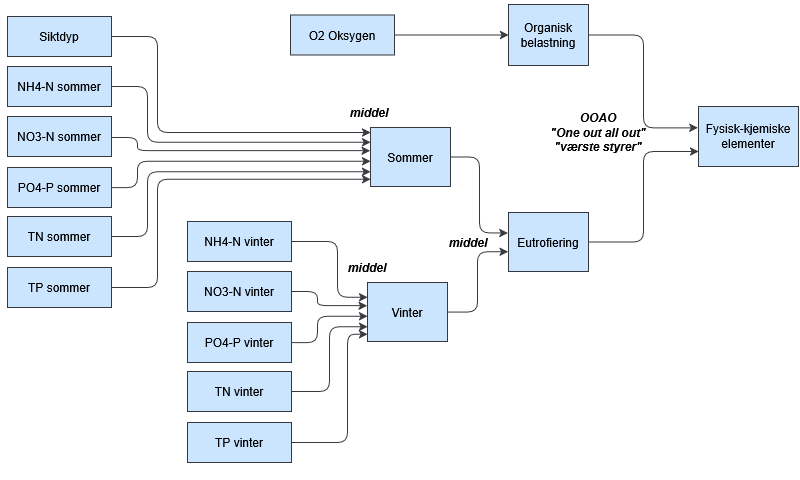

The diagram above was exported from draw.io. Its source (the exported page's mxGraphModel, read from the mxfile embedded in the PNG):
<mxGraphModel dx="1426" dy="891" grid="1" gridSize="10" guides="1" tooltips="1" connect="1" arrows="1" fold="1" page="1" pageScale="1" pageWidth="800" pageHeight="480" background="light-dark(#FFFFFF,#FFFFFF)" math="0" shadow="0" adaptiveColors="simple">
  <root>
    <mxCell id="0" />
    <mxCell id="1" parent="0" />
    <mxCell id="y_GRqJ1ZzVfy5zHWJSPP-25" parent="1" style="whiteSpace=wrap;html=1;labelBackgroundColor=none;fillColor=#cce5ff;strokeColor=#36393d;fontColor=#000000;" value="Fysisk-kjemiske elementer" vertex="1">
      <mxGeometry height="60" width="100" x="698" y="106" as="geometry" />
    </mxCell>
    <mxCell id="y_GRqJ1ZzVfy5zHWJSPP-29" edge="1" parent="1" source="2X02libbnEGjVLq_vz0E-27" style="edgeStyle=elbowEdgeStyle;elbow=horizontal;html=1;rounded=1;curved=0;sourcePerimeterSpacing=0;targetPerimeterSpacing=0;startSize=6;endSize=6;entryX=0;entryY=0.75;entryDx=0;entryDy=0;labelBackgroundColor=none;fontColor=#000000;fillColor=#cce5ff;strokeColor=#36393d;exitX=1;exitY=0.5;exitDx=0;exitDy=0;" target="y_GRqJ1ZzVfy5zHWJSPP-25" value="">
      <mxGeometry relative="1" as="geometry">
        <mxPoint x="593" y="261" as="sourcePoint" />
        <mxPoint x="703" y="111" as="targetPoint" />
      </mxGeometry>
    </mxCell>
    <mxCell id="y_GRqJ1ZzVfy5zHWJSPP-30" parent="1" style="whiteSpace=wrap;html=1;labelBackgroundColor=none;fillColor=#cce5ff;strokeColor=#36393d;fontColor=#000000;" value="Sommer" vertex="1">
      <mxGeometry height="59" width="80" x="370" y="127" as="geometry" />
    </mxCell>
    <mxCell id="y_GRqJ1ZzVfy5zHWJSPP-31" edge="1" parent="1" source="y_GRqJ1ZzVfy5zHWJSPP-30" style="edgeStyle=elbowEdgeStyle;elbow=horizontal;html=1;rounded=1;curved=0;sourcePerimeterSpacing=0;targetPerimeterSpacing=0;startSize=6;endSize=6;labelBackgroundColor=none;fontColor=#000000;fillColor=#cce5ff;strokeColor=#36393d;entryX=-0.007;entryY=0.346;entryDx=0;entryDy=0;entryPerimeter=0;" target="2X02libbnEGjVLq_vz0E-27" value="">
      <mxGeometry relative="1" as="geometry">
        <mxPoint x="277" y="312" as="targetPoint" />
      </mxGeometry>
    </mxCell>
    <mxCell id="y_GRqJ1ZzVfy5zHWJSPP-32" parent="1" style="whiteSpace=wrap;html=1;labelBackgroundColor=none;fillColor=#cce5ff;strokeColor=#36393d;fontColor=#000000;" value="NH4-N sommer" vertex="1">
      <mxGeometry height="40" width="104" x="7" y="66" as="geometry" />
    </mxCell>
    <mxCell id="y_GRqJ1ZzVfy5zHWJSPP-33" edge="1" parent="1" source="y_GRqJ1ZzVfy5zHWJSPP-32" style="edgeStyle=elbowEdgeStyle;elbow=horizontal;html=1;rounded=1;curved=0;sourcePerimeterSpacing=0;targetPerimeterSpacing=0;startSize=6;endSize=6;labelBackgroundColor=none;fontColor=#000000;fillColor=#cce5ff;strokeColor=#36393d;entryX=0;entryY=0.25;entryDx=0;entryDy=0;" target="y_GRqJ1ZzVfy5zHWJSPP-30" value="">
      <mxGeometry relative="1" as="geometry">
        <Array as="points">
          <mxPoint x="147" y="107" />
        </Array>
        <mxPoint x="157" y="107" as="targetPoint" />
      </mxGeometry>
    </mxCell>
    <mxCell id="y_GRqJ1ZzVfy5zHWJSPP-36" parent="1" style="whiteSpace=wrap;html=1;labelBackgroundColor=none;fillColor=#cce5ff;strokeColor=#36393d;fontColor=#000000;" value="Siktdyp" vertex="1">
      <mxGeometry height="40" width="104" x="7" y="16" as="geometry" />
    </mxCell>
    <mxCell id="y_GRqJ1ZzVfy5zHWJSPP-37" edge="1" parent="1" source="y_GRqJ1ZzVfy5zHWJSPP-36" style="edgeStyle=elbowEdgeStyle;elbow=horizontal;html=1;rounded=1;curved=0;sourcePerimeterSpacing=0;targetPerimeterSpacing=0;startSize=6;endSize=6;entryX=0;entryY=0.085;entryDx=0;entryDy=0;labelBackgroundColor=none;fontColor=#000000;fillColor=#cce5ff;strokeColor=#36393d;entryPerimeter=0;" target="y_GRqJ1ZzVfy5zHWJSPP-30" value="">
      <mxGeometry relative="1" as="geometry">
        <Array as="points">
          <mxPoint x="157" y="87" />
        </Array>
        <mxPoint x="152" y="76" as="targetPoint" />
      </mxGeometry>
    </mxCell>
    <mxCell id="y_GRqJ1ZzVfy5zHWJSPP-38" parent="1" style="whiteSpace=wrap;html=1;labelBackgroundColor=none;fillColor=#cce5ff;strokeColor=#36393d;fontColor=#000000;" value="&lt;div&gt;Organisk&lt;/div&gt;&lt;div&gt;belastning&lt;/div&gt;" vertex="1">
      <mxGeometry height="61" width="80" x="508" y="4" as="geometry" />
    </mxCell>
    <mxCell id="y_GRqJ1ZzVfy5zHWJSPP-39" edge="1" parent="1" source="y_GRqJ1ZzVfy5zHWJSPP-38" style="edgeStyle=elbowEdgeStyle;elbow=horizontal;html=1;rounded=1;curved=0;sourcePerimeterSpacing=0;targetPerimeterSpacing=0;startSize=6;endSize=6;entryX=-0.006;entryY=0.356;entryDx=0;entryDy=0;labelBackgroundColor=none;fontColor=#000000;fillColor=#cce5ff;strokeColor=#36393d;entryPerimeter=0;" target="y_GRqJ1ZzVfy5zHWJSPP-25" value="">
      <mxGeometry relative="1" as="geometry">
        <mxPoint x="503" y="-28.999999999999886" as="targetPoint" />
      </mxGeometry>
    </mxCell>
    <mxCell id="y_GRqJ1ZzVfy5zHWJSPP-40" parent="1" style="whiteSpace=wrap;html=1;labelBackgroundColor=none;fillColor=#cce5ff;strokeColor=#36393d;fontColor=#000000;" value="O2 Oksygen" vertex="1">
      <mxGeometry height="40" width="104" x="290" y="14.5" as="geometry" />
    </mxCell>
    <mxCell id="y_GRqJ1ZzVfy5zHWJSPP-41" edge="1" parent="1" source="y_GRqJ1ZzVfy5zHWJSPP-40" style="edgeStyle=elbowEdgeStyle;elbow=horizontal;html=1;rounded=1;curved=0;sourcePerimeterSpacing=0;targetPerimeterSpacing=0;startSize=6;endSize=6;entryX=0;entryY=0.5;entryDx=0;entryDy=0;labelBackgroundColor=none;fontColor=#000000;fillColor=#cce5ff;strokeColor=#36393d;" target="y_GRqJ1ZzVfy5zHWJSPP-38" value="">
      <mxGeometry relative="1" as="geometry">
        <mxPoint x="152" y="84" as="targetPoint" />
      </mxGeometry>
    </mxCell>
    <mxCell id="y_GRqJ1ZzVfy5zHWJSPP-42" parent="1" style="whiteSpace=wrap;html=1;labelBackgroundColor=none;fillColor=#cce5ff;strokeColor=#36393d;fontColor=#000000;" value="NO3-N sommer" vertex="1">
      <mxGeometry height="40" width="104" x="7" y="116" as="geometry" />
    </mxCell>
    <mxCell id="y_GRqJ1ZzVfy5zHWJSPP-43" edge="1" parent="1" source="y_GRqJ1ZzVfy5zHWJSPP-42" style="edgeStyle=elbowEdgeStyle;elbow=horizontal;html=1;rounded=1;curved=0;sourcePerimeterSpacing=0;targetPerimeterSpacing=0;startSize=6;endSize=6;entryX=-0.004;entryY=0.392;entryDx=0;entryDy=0;labelBackgroundColor=none;fontColor=#000000;fillColor=#cce5ff;strokeColor=#36393d;entryPerimeter=0;" target="y_GRqJ1ZzVfy5zHWJSPP-30" value="">
      <mxGeometry relative="1" as="geometry">
        <Array as="points">
          <mxPoint x="137" y="137" />
        </Array>
        <mxPoint x="232" y="136" as="targetPoint" />
      </mxGeometry>
    </mxCell>
    <mxCell id="y_GRqJ1ZzVfy5zHWJSPP-63" parent="1" style="text;html=1;align=center;verticalAlign=middle;whiteSpace=wrap;rounded=0;fontColor=#000000;fontStyle=3" value="&lt;div&gt;OOAO&lt;/div&gt;&lt;div&gt;&quot;One out all out&quot;&lt;/div&gt;&lt;div&gt;&quot;værste styrer&quot;&lt;/div&gt;" vertex="1">
      <mxGeometry height="30" width="140" x="528" y="117" as="geometry" />
    </mxCell>
    <mxCell id="2X02libbnEGjVLq_vz0E-2" edge="1" parent="1" style="edgeStyle=elbowEdgeStyle;elbow=horizontal;html=1;rounded=1;curved=0;sourcePerimeterSpacing=0;targetPerimeterSpacing=0;startSize=6;endSize=6;entryX=0;entryY=0.57;entryDx=0;entryDy=0;labelBackgroundColor=none;fontColor=#000000;fillColor=#cce5ff;strokeColor=#36393d;entryPerimeter=0;" target="y_GRqJ1ZzVfy5zHWJSPP-30" value="">
      <mxGeometry relative="1" as="geometry">
        <Array as="points">
          <mxPoint x="137" y="177" />
        </Array>
        <mxPoint x="110.99999999999989" y="187" as="sourcePoint" />
        <mxPoint x="192" y="187" as="targetPoint" />
      </mxGeometry>
    </mxCell>
    <mxCell id="2X02libbnEGjVLq_vz0E-5" parent="1" style="whiteSpace=wrap;html=1;labelBackgroundColor=none;fillColor=#cce5ff;strokeColor=#36393d;fontColor=#000000;" value="PO4-P sommer" vertex="1">
      <mxGeometry height="40" width="104" x="7" y="167" as="geometry" />
    </mxCell>
    <mxCell id="2X02libbnEGjVLq_vz0E-7" parent="1" style="whiteSpace=wrap;html=1;labelBackgroundColor=none;fillColor=#cce5ff;strokeColor=#36393d;fontColor=#000000;" value="TN sommer" vertex="1">
      <mxGeometry height="40" width="104" x="7" y="216" as="geometry" />
    </mxCell>
    <mxCell id="2X02libbnEGjVLq_vz0E-8" edge="1" parent="1" style="edgeStyle=elbowEdgeStyle;elbow=horizontal;html=1;rounded=1;curved=0;sourcePerimeterSpacing=0;targetPerimeterSpacing=0;startSize=6;endSize=6;entryX=0;entryY=0.75;entryDx=0;entryDy=0;labelBackgroundColor=none;fontColor=#000000;fillColor=#cce5ff;strokeColor=#36393d;" target="y_GRqJ1ZzVfy5zHWJSPP-30" value="">
      <mxGeometry relative="1" as="geometry">
        <Array as="points">
          <mxPoint x="147" y="207" />
        </Array>
        <mxPoint x="111" y="236" as="sourcePoint" />
        <mxPoint x="192" y="227" as="targetPoint" />
      </mxGeometry>
    </mxCell>
    <mxCell id="2X02libbnEGjVLq_vz0E-10" parent="1" style="whiteSpace=wrap;html=1;labelBackgroundColor=none;fillColor=#cce5ff;strokeColor=#36393d;fontColor=#000000;" value="TP sommer" vertex="1">
      <mxGeometry height="40" width="104" x="7" y="267" as="geometry" />
    </mxCell>
    <mxCell id="2X02libbnEGjVLq_vz0E-11" edge="1" parent="1" source="2X02libbnEGjVLq_vz0E-10" style="edgeStyle=elbowEdgeStyle;elbow=horizontal;html=1;rounded=1;curved=0;sourcePerimeterSpacing=0;targetPerimeterSpacing=0;startSize=6;endSize=6;entryX=0;entryY=0.877;entryDx=0;entryDy=0;labelBackgroundColor=none;fontColor=#000000;fillColor=#cce5ff;strokeColor=#36393d;entryPerimeter=0;" target="y_GRqJ1ZzVfy5zHWJSPP-30" value="">
      <mxGeometry relative="1" as="geometry">
        <Array as="points">
          <mxPoint x="157" y="237" />
        </Array>
        <mxPoint x="192" y="278" as="targetPoint" />
      </mxGeometry>
    </mxCell>
    <mxCell id="2X02libbnEGjVLq_vz0E-12" parent="1" style="whiteSpace=wrap;html=1;labelBackgroundColor=none;fillColor=#cce5ff;strokeColor=#36393d;fontColor=#000000;" value="&lt;div&gt;Vinter&lt;/div&gt;" vertex="1">
      <mxGeometry height="59" width="80" x="367" y="282" as="geometry" />
    </mxCell>
    <mxCell id="2X02libbnEGjVLq_vz0E-13" edge="1" parent="1" source="2X02libbnEGjVLq_vz0E-12" style="edgeStyle=elbowEdgeStyle;elbow=horizontal;html=1;rounded=1;curved=0;sourcePerimeterSpacing=0;targetPerimeterSpacing=0;startSize=6;endSize=6;labelBackgroundColor=none;fontColor=#000000;fillColor=#cce5ff;strokeColor=#36393d;entryX=-0.004;entryY=0.664;entryDx=0;entryDy=0;entryPerimeter=0;" target="2X02libbnEGjVLq_vz0E-27" value="">
      <mxGeometry relative="1" as="geometry">
        <mxPoint x="357" y="463" as="targetPoint" />
      </mxGeometry>
    </mxCell>
    <mxCell id="2X02libbnEGjVLq_vz0E-14" parent="1" style="whiteSpace=wrap;html=1;labelBackgroundColor=none;fillColor=#cce5ff;strokeColor=#36393d;fontColor=#000000;" value="NH4-N vinter" vertex="1">
      <mxGeometry height="40" width="104" x="187" y="221" as="geometry" />
    </mxCell>
    <mxCell id="2X02libbnEGjVLq_vz0E-15" edge="1" parent="1" source="2X02libbnEGjVLq_vz0E-14" style="edgeStyle=elbowEdgeStyle;elbow=horizontal;html=1;rounded=1;curved=0;sourcePerimeterSpacing=0;targetPerimeterSpacing=0;startSize=6;endSize=6;labelBackgroundColor=none;fontColor=#000000;fillColor=#cce5ff;strokeColor=#36393d;entryX=0;entryY=0.25;entryDx=0;entryDy=0;" target="2X02libbnEGjVLq_vz0E-12" value="">
      <mxGeometry relative="1" as="geometry">
        <Array as="points">
          <mxPoint x="337" y="271" />
        </Array>
        <mxPoint x="337" y="262" as="targetPoint" />
      </mxGeometry>
    </mxCell>
    <mxCell id="2X02libbnEGjVLq_vz0E-18" parent="1" style="whiteSpace=wrap;html=1;labelBackgroundColor=none;fillColor=#cce5ff;strokeColor=#36393d;fontColor=#000000;" value="NO3-N&amp;nbsp;vinter" vertex="1">
      <mxGeometry height="40" width="104" x="187" y="271" as="geometry" />
    </mxCell>
    <mxCell id="2X02libbnEGjVLq_vz0E-19" edge="1" parent="1" source="2X02libbnEGjVLq_vz0E-18" style="edgeStyle=elbowEdgeStyle;elbow=horizontal;html=1;rounded=1;curved=0;sourcePerimeterSpacing=0;targetPerimeterSpacing=0;startSize=6;endSize=6;entryX=-0.004;entryY=0.392;entryDx=0;entryDy=0;labelBackgroundColor=none;fontColor=#000000;fillColor=#cce5ff;strokeColor=#36393d;entryPerimeter=0;" target="2X02libbnEGjVLq_vz0E-12" value="">
      <mxGeometry relative="1" as="geometry">
        <Array as="points">
          <mxPoint x="317" y="291" />
        </Array>
        <mxPoint x="412" y="291" as="targetPoint" />
      </mxGeometry>
    </mxCell>
    <mxCell id="2X02libbnEGjVLq_vz0E-21" edge="1" parent="1" style="edgeStyle=elbowEdgeStyle;elbow=horizontal;html=1;rounded=1;curved=0;sourcePerimeterSpacing=0;targetPerimeterSpacing=0;startSize=6;endSize=6;entryX=0;entryY=0.57;entryDx=0;entryDy=0;labelBackgroundColor=none;fontColor=#000000;fillColor=#cce5ff;strokeColor=#36393d;entryPerimeter=0;" target="2X02libbnEGjVLq_vz0E-12" value="">
      <mxGeometry relative="1" as="geometry">
        <Array as="points">
          <mxPoint x="317" y="331" />
        </Array>
        <mxPoint x="290.9999999999999" y="342" as="sourcePoint" />
        <mxPoint x="372" y="342" as="targetPoint" />
      </mxGeometry>
    </mxCell>
    <mxCell id="2X02libbnEGjVLq_vz0E-22" parent="1" style="whiteSpace=wrap;html=1;labelBackgroundColor=none;fillColor=#cce5ff;strokeColor=#36393d;fontColor=#000000;" value="PO4-P&amp;nbsp;vinter" vertex="1">
      <mxGeometry height="40" width="104" x="187" y="322" as="geometry" />
    </mxCell>
    <mxCell id="2X02libbnEGjVLq_vz0E-23" parent="1" style="whiteSpace=wrap;html=1;labelBackgroundColor=none;fillColor=#cce5ff;strokeColor=#36393d;fontColor=#000000;" value="TN&amp;nbsp;vinter" vertex="1">
      <mxGeometry height="40" width="104" x="187" y="371" as="geometry" />
    </mxCell>
    <mxCell id="2X02libbnEGjVLq_vz0E-24" edge="1" parent="1" style="edgeStyle=elbowEdgeStyle;elbow=horizontal;html=1;rounded=1;curved=0;sourcePerimeterSpacing=0;targetPerimeterSpacing=0;startSize=6;endSize=6;entryX=0;entryY=0.75;entryDx=0;entryDy=0;labelBackgroundColor=none;fontColor=#000000;fillColor=#cce5ff;strokeColor=#36393d;" target="2X02libbnEGjVLq_vz0E-12" value="">
      <mxGeometry relative="1" as="geometry">
        <mxPoint x="291" y="391" as="sourcePoint" />
        <mxPoint x="372" y="382" as="targetPoint" />
      </mxGeometry>
    </mxCell>
    <mxCell id="2X02libbnEGjVLq_vz0E-25" parent="1" style="whiteSpace=wrap;html=1;labelBackgroundColor=none;fillColor=#cce5ff;strokeColor=#36393d;fontColor=#000000;" value="TP&amp;nbsp;vinter" vertex="1">
      <mxGeometry height="40" width="104" x="187" y="422" as="geometry" />
    </mxCell>
    <mxCell id="2X02libbnEGjVLq_vz0E-26" edge="1" parent="1" source="2X02libbnEGjVLq_vz0E-25" style="edgeStyle=elbowEdgeStyle;elbow=horizontal;html=1;rounded=1;curved=0;sourcePerimeterSpacing=0;targetPerimeterSpacing=0;startSize=6;endSize=6;entryX=0;entryY=0.877;entryDx=0;entryDy=0;labelBackgroundColor=none;fontColor=#000000;fillColor=#cce5ff;strokeColor=#36393d;entryPerimeter=0;" target="2X02libbnEGjVLq_vz0E-12" value="">
      <mxGeometry relative="1" as="geometry">
        <Array as="points">
          <mxPoint x="347" y="391" />
        </Array>
        <mxPoint x="372" y="433" as="targetPoint" />
      </mxGeometry>
    </mxCell>
    <mxCell id="2X02libbnEGjVLq_vz0E-27" parent="1" style="whiteSpace=wrap;html=1;labelBackgroundColor=none;fillColor=#cce5ff;strokeColor=#36393d;fontColor=#000000;" value="Eutrofiering" vertex="1">
      <mxGeometry height="59" width="80" x="508" y="212" as="geometry" />
    </mxCell>
    <mxCell id="2X02libbnEGjVLq_vz0E-28" parent="1" style="text;html=1;align=center;verticalAlign=middle;whiteSpace=wrap;rounded=0;fontColor=#000000;fontStyle=3" value="middel" vertex="1">
      <mxGeometry height="30" width="60" x="438" y="226.5" as="geometry" />
    </mxCell>
    <mxCell id="2X02libbnEGjVLq_vz0E-29" parent="1" style="text;html=1;align=center;verticalAlign=middle;whiteSpace=wrap;rounded=0;fontColor=#000000;fontStyle=3" value="middel" vertex="1">
      <mxGeometry height="30" width="60" x="337" y="252" as="geometry" />
    </mxCell>
    <mxCell id="2X02libbnEGjVLq_vz0E-30" parent="1" style="text;html=1;align=center;verticalAlign=middle;whiteSpace=wrap;rounded=0;fontColor=#000000;fontStyle=3" value="middel" vertex="1">
      <mxGeometry height="30" width="60" x="339" y="97" as="geometry" />
    </mxCell>
  </root>
</mxGraphModel>